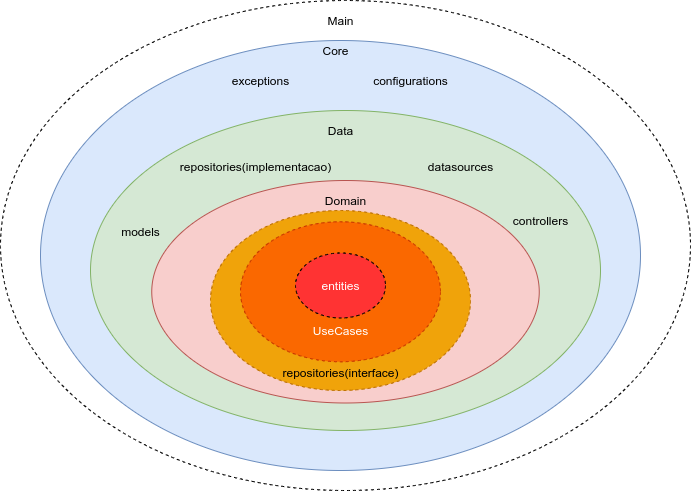

The diagram above was exported from draw.io. Its source (the exported page's mxGraphModel, read from the mxfile embedded in the PNG):
<mxGraphModel dx="801" dy="432" grid="1" gridSize="10" guides="1" tooltips="1" connect="1" arrows="1" fold="1" page="1" pageScale="1" pageWidth="826" pageHeight="1169" background="none" math="0" shadow="0">
  <root>
    <mxCell id="0" />
    <mxCell id="1" parent="0" />
    <mxCell id="jiudTPZO7lHozD2XYTbI-102" value="" style="ellipse;whiteSpace=wrap;html=1;dashed=1;" parent="1" vertex="1">
      <mxGeometry x="90" y="170" width="690" height="490" as="geometry" />
    </mxCell>
    <mxCell id="jiudTPZO7lHozD2XYTbI-96" value="" style="ellipse;whiteSpace=wrap;html=1;fillColor=#dae8fc;strokeColor=#6c8ebf;" parent="1" vertex="1">
      <mxGeometry x="130" y="210" width="600" height="430" as="geometry" />
    </mxCell>
    <mxCell id="jiudTPZO7lHozD2XYTbI-97" value="" style="ellipse;whiteSpace=wrap;html=1;fillColor=#d5e8d4;strokeColor=#82b366;" parent="1" vertex="1">
      <mxGeometry x="180" y="280" width="510" height="320" as="geometry" />
    </mxCell>
    <mxCell id="jiudTPZO7lHozD2XYTbI-98" value="" style="ellipse;whiteSpace=wrap;html=1;fillColor=#f8cecc;strokeColor=#b85450;" parent="1" vertex="1">
      <mxGeometry x="241.25" y="350" width="387.5" height="222.5" as="geometry" />
    </mxCell>
    <mxCell id="jiudTPZO7lHozD2XYTbI-100" value="Data" style="text;html=1;resizable=0;autosize=1;align=center;verticalAlign=middle;points=[];fillColor=none;strokeColor=none;rounded=0;" parent="1" vertex="1">
      <mxGeometry x="410" y="290" width="40" height="20" as="geometry" />
    </mxCell>
    <mxCell id="jiudTPZO7lHozD2XYTbI-101" value="Core" style="text;html=1;resizable=0;autosize=1;align=center;verticalAlign=middle;points=[];fillColor=none;strokeColor=none;rounded=0;" parent="1" vertex="1">
      <mxGeometry x="405" y="210" width="40" height="20" as="geometry" />
    </mxCell>
    <mxCell id="jiudTPZO7lHozD2XYTbI-103" value="Main" style="text;html=1;resizable=0;autosize=1;align=center;verticalAlign=middle;points=[];fillColor=none;strokeColor=none;rounded=0;dashed=1;" parent="1" vertex="1">
      <mxGeometry x="410" y="180" width="40" height="20" as="geometry" />
    </mxCell>
    <mxCell id="jiudTPZO7lHozD2XYTbI-99" value="Domain" style="text;html=1;resizable=0;autosize=1;align=center;verticalAlign=middle;points=[];fillColor=none;strokeColor=none;rounded=0;" parent="1" vertex="1">
      <mxGeometry x="405" y="360" width="60" height="20" as="geometry" />
    </mxCell>
    <mxCell id="jiudTPZO7lHozD2XYTbI-110" value="" style="ellipse;whiteSpace=wrap;html=1;dashed=1;labelBackgroundColor=#FF3333;fontColor=#000000;fillColor=#f0a30a;strokeColor=#BD7000;" parent="1" vertex="1">
      <mxGeometry x="300" y="380" width="260" height="180" as="geometry" />
    </mxCell>
    <mxCell id="jiudTPZO7lHozD2XYTbI-107" value="" style="ellipse;whiteSpace=wrap;html=1;dashed=1;labelBackgroundColor=#FF3333;fontColor=#000000;fillColor=#fa6800;strokeColor=#C73500;" parent="1" vertex="1">
      <mxGeometry x="330" y="391.25" width="200" height="140" as="geometry" />
    </mxCell>
    <mxCell id="jiudTPZO7lHozD2XYTbI-106" value="" style="ellipse;whiteSpace=wrap;html=1;dashed=1;fontColor=#FF3333;labelBackgroundColor=#FF3333;fillColor=#FF3333;" parent="1" vertex="1">
      <mxGeometry x="385" y="422.5" width="90" height="65" as="geometry" />
    </mxCell>
    <mxCell id="jiudTPZO7lHozD2XYTbI-104" value="entities" style="text;html=1;resizable=0;autosize=1;align=center;verticalAlign=middle;points=[];fillColor=none;strokeColor=none;rounded=0;fontColor=#FFFFFF;" parent="1" vertex="1">
      <mxGeometry x="405" y="445" width="50" height="20" as="geometry" />
    </mxCell>
    <mxCell id="jiudTPZO7lHozD2XYTbI-108" value="UseCases" style="text;html=1;resizable=0;autosize=1;align=center;verticalAlign=middle;points=[];fillColor=none;strokeColor=none;rounded=0;fontColor=#FFFFFF;" parent="1" vertex="1">
      <mxGeometry x="395" y="490" width="70" height="20" as="geometry" />
    </mxCell>
    <mxCell id="jiudTPZO7lHozD2XYTbI-105" value="repositories(interface)" style="text;html=1;resizable=0;autosize=1;align=center;verticalAlign=middle;points=[];fillColor=none;strokeColor=none;rounded=0;fontColor=#000000;" parent="1" vertex="1">
      <mxGeometry x="365" y="532" width="130" height="20" as="geometry" />
    </mxCell>
    <mxCell id="jiudTPZO7lHozD2XYTbI-111" value="repositories(implementacao)" style="text;html=1;resizable=0;autosize=1;align=center;verticalAlign=middle;points=[];fillColor=none;strokeColor=none;rounded=0;fontColor=#000000;" parent="1" vertex="1">
      <mxGeometry x="260" y="326" width="170" height="20" as="geometry" />
    </mxCell>
    <mxCell id="jiudTPZO7lHozD2XYTbI-112" value="datasources" style="text;html=1;resizable=0;autosize=1;align=center;verticalAlign=middle;points=[];fillColor=none;strokeColor=none;rounded=0;fontColor=#000000;" parent="1" vertex="1">
      <mxGeometry x="510" y="326" width="80" height="20" as="geometry" />
    </mxCell>
    <mxCell id="jiudTPZO7lHozD2XYTbI-113" value="models" style="text;html=1;resizable=0;autosize=1;align=center;verticalAlign=middle;points=[];fillColor=none;strokeColor=none;rounded=0;fontColor=#000000;" parent="1" vertex="1">
      <mxGeometry x="205" y="391.25" width="50" height="20" as="geometry" />
    </mxCell>
    <mxCell id="jiudTPZO7lHozD2XYTbI-114" value="controllers" style="text;html=1;resizable=0;autosize=1;align=center;verticalAlign=middle;points=[];fillColor=none;strokeColor=none;rounded=0;fontColor=#000000;" parent="1" vertex="1">
      <mxGeometry x="595" y="380" width="70" height="20" as="geometry" />
    </mxCell>
    <mxCell id="jiudTPZO7lHozD2XYTbI-115" value="exceptions" style="text;html=1;resizable=0;autosize=1;align=center;verticalAlign=middle;points=[];fillColor=none;strokeColor=none;rounded=0;" parent="1" vertex="1">
      <mxGeometry x="315" y="240" width="70" height="20" as="geometry" />
    </mxCell>
    <mxCell id="jiudTPZO7lHozD2XYTbI-116" value="configurations" style="text;html=1;resizable=0;autosize=1;align=center;verticalAlign=middle;points=[];fillColor=none;strokeColor=none;rounded=0;" parent="1" vertex="1">
      <mxGeometry x="455" y="240" width="90" height="20" as="geometry" />
    </mxCell>
  </root>
</mxGraphModel>